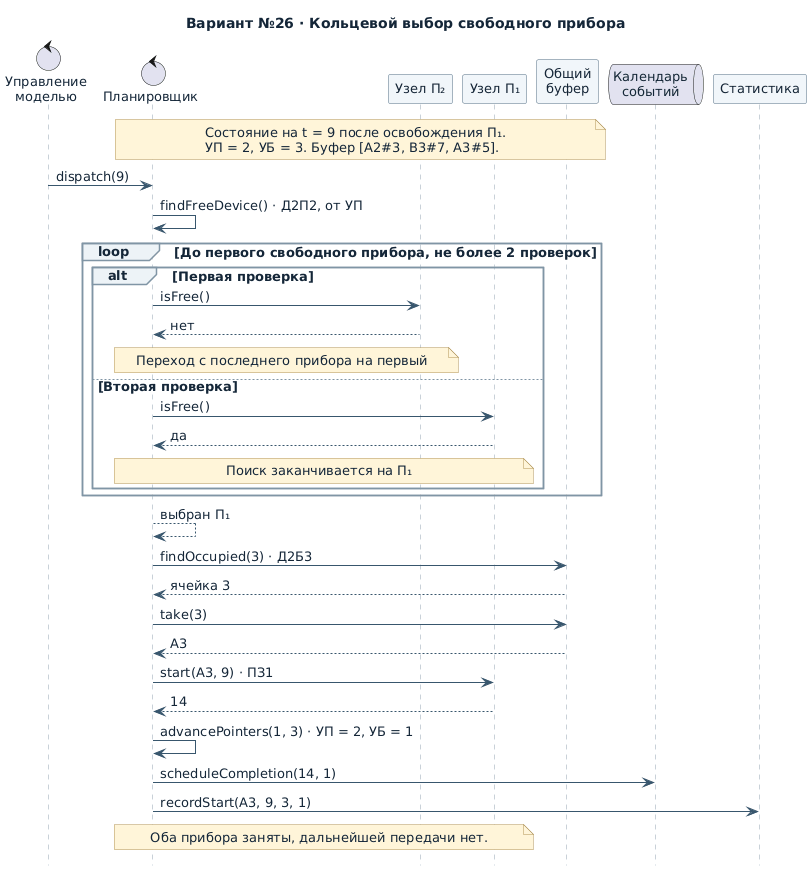

The diagram above was rendered by PlantUML. Its source (embedded in the PNG):
@startuml
title Вариант №26 · Кольцевой выбор свободного прибора
skinparam defaultFontName DejaVu Sans
skinparam defaultFontSize 13
skinparam defaultFontColor #142638
skinparam shadowing false
skinparam ArrowColor #38566D
skinparam sequenceLifeLineBorderColor #97ABBA
skinparam sequenceParticipantBackgroundColor #F1F6FA
skinparam sequenceParticipantBorderColor #526D82
skinparam sequenceGroupBorderColor #8095A5
skinparam sequenceGroupBackgroundColor #EDF3F7
skinparam noteBackgroundColor #FFF5D9
skinparam noteBorderColor #B09354
hide footbox

control "Управление\nмоделью" as Sim
control "Планировщик" as Sel
participant "Узел П₂" as P2
participant "Узел П₁" as P1
participant "Общий\nбуфер" as Buf
queue "Календарь\nсобытий" as Cal
participant "Статистика" as Stats

note over Sel, Buf
  Состояние на t = 9 после освобождения П₁.
  УП = 2, УБ = 3. Буфер [A2#3, B3#7, A3#5].
end note
Sim -> Sel : dispatch(9)
Sel -> Sel : findFreeDevice() · Д2П2, от УП
loop До первого свободного прибора, не более 2 проверок
  alt Первая проверка
    Sel -> P2 : isFree()
    P2 --> Sel : нет
    note over Sel, P2 : Переход с последнего прибора на первый
  else Вторая проверка
    Sel -> P1 : isFree()
    P1 --> Sel : да
    note over Sel, P1 : Поиск заканчивается на П₁
  end
end
Sel --> Sel : выбран П₁
Sel -> Buf : findOccupied(3) · Д2Б3
Buf --> Sel : ячейка 3
Sel -> Buf : take(3)
Buf --> Sel : A3
Sel -> P1 : start(A3, 9) · ПЗ1
P1 --> Sel : 14
Sel -> Sel : advancePointers(1, 3) · УП = 2, УБ = 1
Sel -> Cal : scheduleCompletion(14, 1)
Sel -> Stats : recordStart(A3, 9, 3, 1)
note over Sel, P1 : Оба прибора заняты, дальнейшей передачи нет.
@enduml